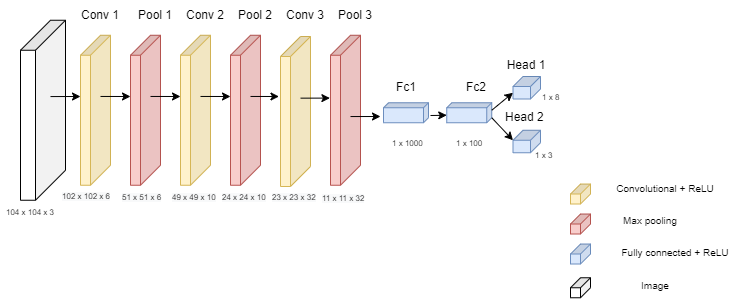

The diagram above was exported from draw.io. Its source (the exported page's mxGraphModel, read from the mxfile embedded in the PNG):
<mxGraphModel dx="285" dy="369" grid="1" gridSize="10" guides="1" tooltips="1" connect="1" arrows="1" fold="1" page="1" pageScale="1" pageWidth="850" pageHeight="1100" math="0" shadow="0">
  <root>
    <mxCell id="0" />
    <mxCell id="1" parent="0" />
    <mxCell id="diY3WQ6dljrpXeDnob0f-16" value="" style="shape=cube;whiteSpace=wrap;html=1;boundedLbl=1;backgroundOutline=1;darkOpacity=0.05;darkOpacity2=0.1;shadow=0;sketch=0;strokeColor=#d6b656;size=20;direction=south;fillColor=#fff2cc;" parent="1" vertex="1">
      <mxGeometry x="100" y="418.75" width="30" height="150" as="geometry" />
    </mxCell>
    <mxCell id="diY3WQ6dljrpXeDnob0f-17" value="" style="shape=cube;whiteSpace=wrap;html=1;boundedLbl=1;backgroundOutline=1;darkOpacity=0.05;darkOpacity2=0.1;shadow=0;sketch=0;strokeColor=#d6b656;size=20;direction=south;fillColor=#fff2cc;" parent="1" vertex="1">
      <mxGeometry x="200" y="418.75" width="30" height="150" as="geometry" />
    </mxCell>
    <mxCell id="diY3WQ6dljrpXeDnob0f-19" value="" style="shape=cube;whiteSpace=wrap;html=1;boundedLbl=1;backgroundOutline=1;darkOpacity=0.05;darkOpacity2=0.1;shadow=0;sketch=0;strokeColor=#b85450;size=20;direction=south;fillColor=#f8cecc;" parent="1" vertex="1">
      <mxGeometry x="150" y="418.75" width="30" height="150" as="geometry" />
    </mxCell>
    <mxCell id="diY3WQ6dljrpXeDnob0f-20" value="" style="shape=cube;whiteSpace=wrap;html=1;boundedLbl=1;backgroundOutline=1;darkOpacity=0.05;darkOpacity2=0.1;shadow=0;sketch=0;strokeColor=#b85450;size=20;direction=south;fillColor=#f8cecc;" parent="1" vertex="1">
      <mxGeometry x="250" y="418.75" width="30" height="150" as="geometry" />
    </mxCell>
    <mxCell id="diY3WQ6dljrpXeDnob0f-21" value="Conv 1" style="text;html=1;strokeColor=none;fillColor=none;align=center;verticalAlign=middle;whiteSpace=wrap;rounded=0;shadow=0;sketch=0;" parent="1" vertex="1">
      <mxGeometry x="90" y="383.75" width="60" height="30" as="geometry" />
    </mxCell>
    <mxCell id="diY3WQ6dljrpXeDnob0f-22" value="Pool 1" style="text;html=1;strokeColor=none;fillColor=none;align=center;verticalAlign=middle;whiteSpace=wrap;rounded=0;shadow=0;sketch=0;" parent="1" vertex="1">
      <mxGeometry x="145" y="383.75" width="60" height="30" as="geometry" />
    </mxCell>
    <mxCell id="diY3WQ6dljrpXeDnob0f-23" value="Conv 2" style="text;html=1;strokeColor=none;fillColor=none;align=center;verticalAlign=middle;whiteSpace=wrap;rounded=0;shadow=0;sketch=0;" parent="1" vertex="1">
      <mxGeometry x="195" y="383.75" width="60" height="30" as="geometry" />
    </mxCell>
    <mxCell id="diY3WQ6dljrpXeDnob0f-24" value="Pool 2" style="text;html=1;strokeColor=none;fillColor=none;align=center;verticalAlign=middle;whiteSpace=wrap;rounded=0;shadow=0;sketch=0;" parent="1" vertex="1">
      <mxGeometry x="245" y="383.75" width="60" height="30" as="geometry" />
    </mxCell>
    <mxCell id="diY3WQ6dljrpXeDnob0f-25" value="Conv 3" style="text;html=1;strokeColor=none;fillColor=none;align=center;verticalAlign=middle;whiteSpace=wrap;rounded=0;shadow=0;sketch=0;" parent="1" vertex="1">
      <mxGeometry x="295" y="383.75" width="60" height="30" as="geometry" />
    </mxCell>
    <mxCell id="diY3WQ6dljrpXeDnob0f-27" value="" style="shape=cube;whiteSpace=wrap;html=1;boundedLbl=1;backgroundOutline=1;darkOpacity=0.05;darkOpacity2=0.1;shadow=0;sketch=0;strokeColor=#6c8ebf;size=5;direction=south;fillColor=#dae8fc;" parent="1" vertex="1">
      <mxGeometry x="403" y="486.25" width="45" height="20" as="geometry" />
    </mxCell>
    <mxCell id="diY3WQ6dljrpXeDnob0f-29" value="Fc1" style="text;html=1;strokeColor=none;fillColor=none;align=center;verticalAlign=middle;whiteSpace=wrap;rounded=0;shadow=0;sketch=0;" parent="1" vertex="1">
      <mxGeometry x="395.5" y="456.25" width="60" height="30" as="geometry" />
    </mxCell>
    <mxCell id="diY3WQ6dljrpXeDnob0f-30" value="Fc2" style="text;html=1;strokeColor=none;fillColor=none;align=center;verticalAlign=middle;whiteSpace=wrap;rounded=0;shadow=0;sketch=0;" parent="1" vertex="1">
      <mxGeometry x="466.25" y="456.25" width="60" height="30" as="geometry" />
    </mxCell>
    <mxCell id="diY3WQ6dljrpXeDnob0f-45" value="" style="shape=cube;whiteSpace=wrap;html=1;boundedLbl=1;backgroundOutline=1;darkOpacity=0.05;darkOpacity2=0.1;shadow=0;sketch=0;strokeColor=#d6b656;size=20;direction=south;fillColor=#fff2cc;" parent="1" vertex="1">
      <mxGeometry x="300" y="420" width="30" height="150" as="geometry" />
    </mxCell>
    <mxCell id="diY3WQ6dljrpXeDnob0f-46" value="" style="shape=cube;whiteSpace=wrap;html=1;boundedLbl=1;backgroundOutline=1;darkOpacity=0.05;darkOpacity2=0.1;shadow=0;sketch=0;strokeColor=#d6b656;size=10;direction=south;fillColor=#fff2cc;" parent="1" vertex="1">
      <mxGeometry x="590" y="567.51" width="20" height="20" as="geometry" />
    </mxCell>
    <mxCell id="diY3WQ6dljrpXeDnob0f-53" value="" style="shape=cube;whiteSpace=wrap;html=1;boundedLbl=1;backgroundOutline=1;darkOpacity=0.05;darkOpacity2=0.1;shadow=0;sketch=0;strokeColor=#b85450;size=10;direction=south;fillColor=#f8cecc;" parent="1" vertex="1">
      <mxGeometry x="590" y="597.51" width="20" height="20" as="geometry" />
    </mxCell>
    <mxCell id="7kDt0Sm790Uk9JEaXZ_j-6" value="" style="shape=cube;whiteSpace=wrap;html=1;boundedLbl=1;backgroundOutline=1;darkOpacity=0.05;darkOpacity2=0.1;shadow=0;sketch=0;strokeColor=#6c8ebf;size=10;direction=south;fillColor=#dae8fc;" vertex="1" parent="1">
      <mxGeometry x="590" y="627.51" width="20" height="20" as="geometry" />
    </mxCell>
    <mxCell id="7kDt0Sm790Uk9JEaXZ_j-7" value="" style="shape=cube;whiteSpace=wrap;html=1;boundedLbl=1;backgroundOutline=1;darkOpacity=0.05;darkOpacity2=0.1;shadow=0;sketch=0;strokeColor=#6c8ebf;size=10;direction=south;fillColor=#dae8fc;" vertex="1" parent="1">
      <mxGeometry x="532.5" y="460" width="27.5" height="22.5" as="geometry" />
    </mxCell>
    <mxCell id="7kDt0Sm790Uk9JEaXZ_j-9" value="" style="shape=cube;whiteSpace=wrap;html=1;boundedLbl=1;backgroundOutline=1;darkOpacity=0.05;darkOpacity2=0.1;shadow=0;sketch=0;strokeColor=#6c8ebf;size=5;direction=south;fillColor=#dae8fc;" vertex="1" parent="1">
      <mxGeometry x="466.25" y="486.25" width="45" height="20" as="geometry" />
    </mxCell>
    <mxCell id="7kDt0Sm790Uk9JEaXZ_j-10" value="" style="shape=cube;whiteSpace=wrap;html=1;boundedLbl=1;backgroundOutline=1;darkOpacity=0.05;darkOpacity2=0.1;shadow=0;sketch=0;strokeColor=#6c8ebf;size=10;direction=south;fillColor=#dae8fc;" vertex="1" parent="1">
      <mxGeometry x="532.5" y="513.75" width="27.5" height="22.5" as="geometry" />
    </mxCell>
    <mxCell id="7kDt0Sm790Uk9JEaXZ_j-12" value="Head 1" style="text;html=1;strokeColor=none;fillColor=none;align=center;verticalAlign=middle;whiteSpace=wrap;rounded=0;shadow=0;sketch=0;" vertex="1" parent="1">
      <mxGeometry x="516.25" y="433.75" width="60" height="30" as="geometry" />
    </mxCell>
    <mxCell id="7kDt0Sm790Uk9JEaXZ_j-13" value="Head 2&amp;nbsp;" style="text;html=1;strokeColor=none;fillColor=none;align=center;verticalAlign=middle;whiteSpace=wrap;rounded=0;shadow=0;sketch=0;" vertex="1" parent="1">
      <mxGeometry x="516.25" y="486.25" width="60" height="30" as="geometry" />
    </mxCell>
    <mxCell id="7kDt0Sm790Uk9JEaXZ_j-29" value="" style="endArrow=classic;html=1;rounded=0;exitX=0;exitY=0;exitDx=7.5;exitDy=0;exitPerimeter=0;entryX=0;entryY=0;entryDx=16.25;entryDy=27.5;entryPerimeter=0;" edge="1" parent="1" source="7kDt0Sm790Uk9JEaXZ_j-9" target="7kDt0Sm790Uk9JEaXZ_j-7">
      <mxGeometry width="50" height="50" relative="1" as="geometry">
        <mxPoint x="486.25" y="453.75" as="sourcePoint" />
        <mxPoint x="526.25" y="463.75" as="targetPoint" />
      </mxGeometry>
    </mxCell>
    <mxCell id="7kDt0Sm790Uk9JEaXZ_j-30" value="" style="endArrow=classic;html=1;rounded=0;exitX=0;exitY=0;exitDx=15;exitDy=0;exitPerimeter=0;entryX=0;entryY=0;entryDx=10;entryDy=27.5;entryPerimeter=0;" edge="1" parent="1" source="7kDt0Sm790Uk9JEaXZ_j-9" target="7kDt0Sm790Uk9JEaXZ_j-10">
      <mxGeometry width="50" height="50" relative="1" as="geometry">
        <mxPoint x="486.25" y="453.75" as="sourcePoint" />
        <mxPoint x="536.25" y="403.75" as="targetPoint" />
      </mxGeometry>
    </mxCell>
    <mxCell id="7kDt0Sm790Uk9JEaXZ_j-32" value="&lt;font style=&quot;font-size: 10px&quot;&gt;Convolutional + ReLU&lt;/font&gt;" style="text;html=1;strokeColor=none;fillColor=none;align=center;verticalAlign=middle;whiteSpace=wrap;rounded=0;shadow=0;sketch=0;strokeWidth=5;" vertex="1" parent="1">
      <mxGeometry x="630" y="558.13" width="110" height="27.5" as="geometry" />
    </mxCell>
    <mxCell id="7kDt0Sm790Uk9JEaXZ_j-33" value="&lt;font size=&quot;1&quot;&gt;Max pooling&lt;/font&gt;" style="text;html=1;strokeColor=none;fillColor=none;align=center;verticalAlign=middle;whiteSpace=wrap;rounded=0;shadow=0;sketch=0;strokeWidth=5;" vertex="1" parent="1">
      <mxGeometry x="620" y="590.63" width="100" height="27.5" as="geometry" />
    </mxCell>
    <mxCell id="7kDt0Sm790Uk9JEaXZ_j-34" value="&lt;font size=&quot;1&quot;&gt;Fully connected + ReLU&lt;/font&gt;" style="text;html=1;strokeColor=none;fillColor=none;align=center;verticalAlign=middle;whiteSpace=wrap;rounded=0;shadow=0;sketch=0;strokeWidth=5;" vertex="1" parent="1">
      <mxGeometry x="630" y="621.88" width="130" height="27.5" as="geometry" />
    </mxCell>
    <mxCell id="7kDt0Sm790Uk9JEaXZ_j-35" value="" style="shape=cube;whiteSpace=wrap;html=1;boundedLbl=1;backgroundOutline=1;darkOpacity=0.05;darkOpacity2=0.1;shadow=0;sketch=0;size=30;direction=south;" vertex="1" parent="1">
      <mxGeometry x="40" y="403.75" width="45" height="180" as="geometry" />
    </mxCell>
    <mxCell id="7kDt0Sm790Uk9JEaXZ_j-41" value="" style="shape=cube;whiteSpace=wrap;html=1;boundedLbl=1;backgroundOutline=1;darkOpacity=0.05;darkOpacity2=0.1;shadow=0;sketch=0;size=10;direction=south;" vertex="1" parent="1">
      <mxGeometry x="590" y="661.26" width="20" height="20" as="geometry" />
    </mxCell>
    <mxCell id="7kDt0Sm790Uk9JEaXZ_j-42" value="&lt;font size=&quot;1&quot;&gt;Image&lt;/font&gt;" style="text;html=1;strokeColor=none;fillColor=none;align=center;verticalAlign=middle;whiteSpace=wrap;rounded=0;shadow=0;sketch=0;strokeWidth=5;" vertex="1" parent="1">
      <mxGeometry x="630" y="657.51" width="90" height="23.75" as="geometry" />
    </mxCell>
    <mxCell id="7kDt0Sm790Uk9JEaXZ_j-44" value="&lt;font style=&quot;font-size: 8px&quot;&gt;104 x 104 x 3&lt;/font&gt;" style="text;html=1;strokeColor=none;fillColor=none;align=center;verticalAlign=middle;whiteSpace=wrap;rounded=0;shadow=0;sketch=0;fontSize=10;" vertex="1" parent="1">
      <mxGeometry x="20" y="580" width="60" height="30" as="geometry" />
    </mxCell>
    <mxCell id="7kDt0Sm790Uk9JEaXZ_j-45" value="&lt;span style=&quot;color: rgb(0 , 0 , 0) ; font-family: &amp;#34;helvetica&amp;#34; ; font-size: 8px ; font-style: normal ; font-weight: 400 ; letter-spacing: normal ; text-align: center ; text-indent: 0px ; text-transform: none ; word-spacing: 0px ; background-color: rgb(248 , 249 , 250) ; display: inline ; float: none&quot;&gt;102 x 102 x 6&lt;/span&gt;" style="text;whiteSpace=wrap;html=1;fontSize=8;" vertex="1" parent="1">
      <mxGeometry x="80" y="568.75" width="70" height="30" as="geometry" />
    </mxCell>
    <mxCell id="7kDt0Sm790Uk9JEaXZ_j-46" value="&lt;span style=&quot;color: rgb(0 , 0 , 0) ; font-family: &amp;#34;helvetica&amp;#34; ; font-size: 8px ; font-style: normal ; font-weight: 400 ; letter-spacing: normal ; text-align: center ; text-indent: 0px ; text-transform: none ; word-spacing: 0px ; background-color: rgb(248 , 249 , 250) ; display: inline ; float: none&quot;&gt;51 x 51 x 6&lt;/span&gt;" style="text;whiteSpace=wrap;html=1;fontSize=8;" vertex="1" parent="1">
      <mxGeometry x="140" y="570" width="70" height="30" as="geometry" />
    </mxCell>
    <mxCell id="7kDt0Sm790Uk9JEaXZ_j-47" value="&lt;span style=&quot;color: rgb(0 , 0 , 0) ; font-family: &amp;#34;helvetica&amp;#34; ; font-size: 8px ; font-style: normal ; font-weight: 400 ; letter-spacing: normal ; text-align: center ; text-indent: 0px ; text-transform: none ; word-spacing: 0px ; background-color: rgb(248 , 249 , 250) ; display: inline ; float: none&quot;&gt;49 x 49 x 10&lt;/span&gt;" style="text;whiteSpace=wrap;html=1;fontSize=8;" vertex="1" parent="1">
      <mxGeometry x="190" y="570" width="70" height="30" as="geometry" />
    </mxCell>
    <mxCell id="7kDt0Sm790Uk9JEaXZ_j-48" value="&lt;span style=&quot;color: rgb(0 , 0 , 0) ; font-family: &amp;#34;helvetica&amp;#34; ; font-size: 8px ; font-style: normal ; font-weight: 400 ; letter-spacing: normal ; text-align: center ; text-indent: 0px ; text-transform: none ; word-spacing: 0px ; background-color: rgb(248 , 249 , 250) ; display: inline ; float: none&quot;&gt;24 x 24 x 10&lt;/span&gt;" style="text;whiteSpace=wrap;html=1;fontSize=8;" vertex="1" parent="1">
      <mxGeometry x="240" y="570" width="70" height="30" as="geometry" />
    </mxCell>
    <mxCell id="7kDt0Sm790Uk9JEaXZ_j-53" value="" style="shape=cube;whiteSpace=wrap;html=1;boundedLbl=1;backgroundOutline=1;darkOpacity=0.05;darkOpacity2=0.1;shadow=0;sketch=0;strokeColor=#b85450;size=20;direction=south;fillColor=#f8cecc;" vertex="1" parent="1">
      <mxGeometry x="350" y="418.75" width="30" height="150" as="geometry" />
    </mxCell>
    <mxCell id="7kDt0Sm790Uk9JEaXZ_j-54" value="Pool 3" style="text;html=1;strokeColor=none;fillColor=none;align=center;verticalAlign=middle;whiteSpace=wrap;rounded=0;shadow=0;sketch=0;" vertex="1" parent="1">
      <mxGeometry x="345" y="383.75" width="60" height="30" as="geometry" />
    </mxCell>
    <mxCell id="7kDt0Sm790Uk9JEaXZ_j-55" value="&lt;span style=&quot;color: rgb(0 , 0 , 0) ; font-family: &amp;#34;helvetica&amp;#34; ; font-size: 8px ; font-style: normal ; font-weight: 400 ; letter-spacing: normal ; text-align: center ; text-indent: 0px ; text-transform: none ; word-spacing: 0px ; background-color: rgb(248 , 249 , 250) ; display: inline ; float: none&quot;&gt;23 x 23 x 32&lt;/span&gt;" style="text;whiteSpace=wrap;html=1;fontSize=8;" vertex="1" parent="1">
      <mxGeometry x="290" y="570" width="70" height="30" as="geometry" />
    </mxCell>
    <mxCell id="7kDt0Sm790Uk9JEaXZ_j-56" value="&lt;span style=&quot;color: rgb(0 , 0 , 0) ; font-family: &amp;#34;helvetica&amp;#34; ; font-size: 8px ; font-style: normal ; font-weight: 400 ; letter-spacing: normal ; text-align: center ; text-indent: 0px ; text-transform: none ; word-spacing: 0px ; background-color: rgb(248 , 249 , 250) ; display: inline ; float: none&quot;&gt;11 x 11 x 32&lt;/span&gt;" style="text;whiteSpace=wrap;html=1;fontSize=8;" vertex="1" parent="1">
      <mxGeometry x="340" y="571.25" width="70" height="30" as="geometry" />
    </mxCell>
    <mxCell id="7kDt0Sm790Uk9JEaXZ_j-66" value="" style="endArrow=classic;html=1;rounded=0;entryX=0;entryY=0;entryDx=12.5;entryDy=45;entryPerimeter=0;" edge="1" parent="1" target="7kDt0Sm790Uk9JEaXZ_j-9">
      <mxGeometry width="50" height="50" relative="1" as="geometry">
        <mxPoint x="450" y="499" as="sourcePoint" />
        <mxPoint x="466.25" y="478.75" as="targetPoint" />
        <Array as="points" />
      </mxGeometry>
    </mxCell>
    <mxCell id="7kDt0Sm790Uk9JEaXZ_j-67" value="" style="endArrow=classic;html=1;rounded=0;fontSize=8;exitX=0.424;exitY=0.333;exitDx=0;exitDy=0;exitPerimeter=0;" edge="1" parent="1" source="7kDt0Sm790Uk9JEaXZ_j-35">
      <mxGeometry width="50" height="50" relative="1" as="geometry">
        <mxPoint x="150" y="530" as="sourcePoint" />
        <mxPoint x="100" y="480" as="targetPoint" />
      </mxGeometry>
    </mxCell>
    <mxCell id="7kDt0Sm790Uk9JEaXZ_j-68" value="" style="endArrow=classic;html=1;rounded=0;fontSize=8;exitX=0.408;exitY=0.333;exitDx=0;exitDy=0;exitPerimeter=0;" edge="1" parent="1" source="diY3WQ6dljrpXeDnob0f-19">
      <mxGeometry width="50" height="50" relative="1" as="geometry">
        <mxPoint x="150" y="530" as="sourcePoint" />
        <mxPoint x="200" y="480" as="targetPoint" />
      </mxGeometry>
    </mxCell>
    <mxCell id="7kDt0Sm790Uk9JEaXZ_j-69" value="" style="endArrow=classic;html=1;rounded=0;fontSize=8;exitX=0.408;exitY=0.333;exitDx=0;exitDy=0;exitPerimeter=0;" edge="1" parent="1" source="diY3WQ6dljrpXeDnob0f-16">
      <mxGeometry width="50" height="50" relative="1" as="geometry">
        <mxPoint x="150" y="530" as="sourcePoint" />
        <mxPoint x="150" y="480" as="targetPoint" />
      </mxGeometry>
    </mxCell>
    <mxCell id="7kDt0Sm790Uk9JEaXZ_j-70" value="" style="endArrow=classic;html=1;rounded=0;fontSize=8;exitX=0.408;exitY=0.333;exitDx=0;exitDy=0;exitPerimeter=0;" edge="1" parent="1" source="diY3WQ6dljrpXeDnob0f-17">
      <mxGeometry width="50" height="50" relative="1" as="geometry">
        <mxPoint x="220" y="530" as="sourcePoint" />
        <mxPoint x="250" y="480" as="targetPoint" />
      </mxGeometry>
    </mxCell>
    <mxCell id="7kDt0Sm790Uk9JEaXZ_j-72" value="" style="endArrow=classic;html=1;rounded=0;fontSize=8;entryX=0.4;entryY=1.051;entryDx=0;entryDy=0;entryPerimeter=0;exitX=0.408;exitY=0.333;exitDx=0;exitDy=0;exitPerimeter=0;" edge="1" parent="1" source="diY3WQ6dljrpXeDnob0f-20" target="diY3WQ6dljrpXeDnob0f-45">
      <mxGeometry width="50" height="50" relative="1" as="geometry">
        <mxPoint x="220" y="530" as="sourcePoint" />
        <mxPoint x="270" y="480" as="targetPoint" />
      </mxGeometry>
    </mxCell>
    <mxCell id="7kDt0Sm790Uk9JEaXZ_j-73" value="" style="endArrow=classic;html=1;rounded=0;fontSize=8;entryX=0.419;entryY=1.02;entryDx=0;entryDy=0;entryPerimeter=0;exitX=0.411;exitY=0.333;exitDx=0;exitDy=0;exitPerimeter=0;" edge="1" parent="1" source="diY3WQ6dljrpXeDnob0f-45" target="7kDt0Sm790Uk9JEaXZ_j-53">
      <mxGeometry width="50" height="50" relative="1" as="geometry">
        <mxPoint x="220" y="530" as="sourcePoint" />
        <mxPoint x="270" y="480" as="targetPoint" />
      </mxGeometry>
    </mxCell>
    <mxCell id="7kDt0Sm790Uk9JEaXZ_j-74" value="" style="endArrow=classic;html=1;rounded=0;fontSize=8;exitX=0.542;exitY=0.333;exitDx=0;exitDy=0;exitPerimeter=0;" edge="1" parent="1" source="7kDt0Sm790Uk9JEaXZ_j-53">
      <mxGeometry width="50" height="50" relative="1" as="geometry">
        <mxPoint x="360" y="530" as="sourcePoint" />
        <mxPoint x="400" y="500" as="targetPoint" />
      </mxGeometry>
    </mxCell>
    <mxCell id="7kDt0Sm790Uk9JEaXZ_j-79" value="&lt;div style=&quot;text-align: center&quot;&gt;&lt;span&gt;&lt;font face=&quot;helvetica&quot;&gt;1 x 1000&lt;/font&gt;&lt;/span&gt;&lt;/div&gt;" style="text;whiteSpace=wrap;html=1;fontSize=8;" vertex="1" parent="1">
      <mxGeometry x="410" y="516.25" width="37" height="30" as="geometry" />
    </mxCell>
    <mxCell id="7kDt0Sm790Uk9JEaXZ_j-81" value="&lt;div style=&quot;text-align: center&quot;&gt;&lt;span&gt;&lt;font face=&quot;helvetica&quot;&gt;1 x 100&lt;/font&gt;&lt;/span&gt;&lt;/div&gt;" style="text;whiteSpace=wrap;html=1;fontSize=8;" vertex="1" parent="1">
      <mxGeometry x="474.25" y="516.25" width="37" height="30" as="geometry" />
    </mxCell>
    <mxCell id="7kDt0Sm790Uk9JEaXZ_j-82" value="&lt;div style=&quot;text-align: center&quot;&gt;&lt;span&gt;&lt;font face=&quot;helvetica&quot;&gt;1 x 8&lt;/font&gt;&lt;/span&gt;&lt;/div&gt;" style="text;whiteSpace=wrap;html=1;fontSize=8;" vertex="1" parent="1">
      <mxGeometry x="560" y="470" width="37" height="30" as="geometry" />
    </mxCell>
    <mxCell id="7kDt0Sm790Uk9JEaXZ_j-83" value="&lt;div style=&quot;text-align: center&quot;&gt;&lt;span&gt;&lt;font face=&quot;helvetica&quot;&gt;1 x 3&lt;/font&gt;&lt;/span&gt;&lt;/div&gt;" style="text;whiteSpace=wrap;html=1;fontSize=8;" vertex="1" parent="1">
      <mxGeometry x="553" y="528.13" width="37" height="30" as="geometry" />
    </mxCell>
  </root>
</mxGraphModel>